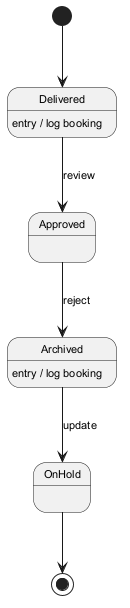

The diagram above was rendered by PlantUML. Its source (embedded in the PNG):
@startuml
skinparam defaultFontSize 11
[*] --> Delivered
Delivered --> Approved : review
Delivered : entry / log booking
Approved --> Archived : reject
Archived --> OnHold : update
Archived : entry / log booking
OnHold --> [*]
@enduml